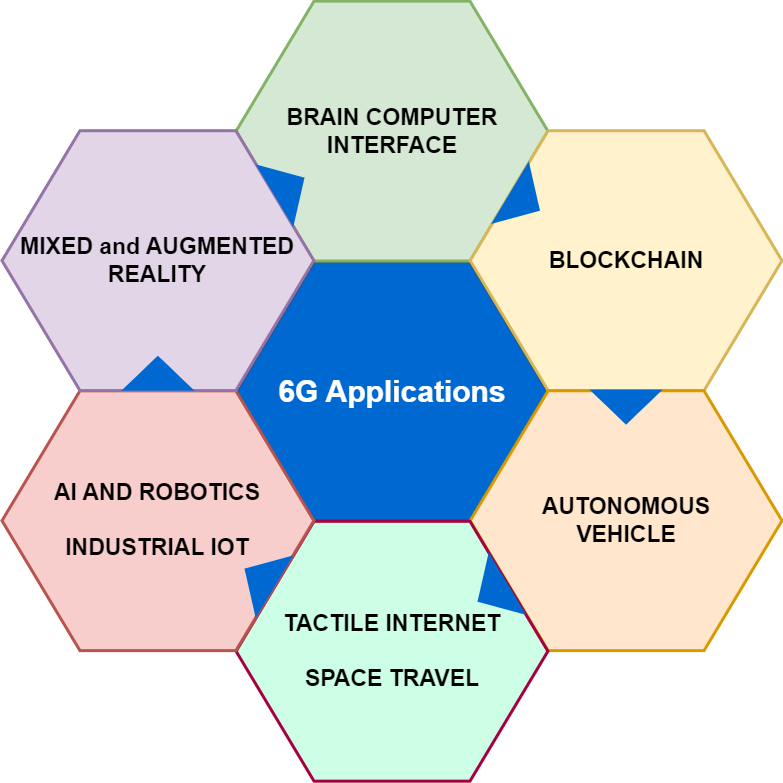

The diagram above was exported from draw.io. Its source (the exported page's mxGraphModel, read from the mxfile embedded in the PNG):
<mxGraphModel dx="2520" dy="-687" grid="1" gridSize="10" guides="1" tooltips="1" connect="1" arrows="1" fold="1" page="1" pageScale="1" pageWidth="1169" pageHeight="827" background="none" math="0" shadow="0">
  <root>
    <mxCell id="0" />
    <mxCell id="1" parent="0" />
    <mxCell id="644" value="&lt;font color=&quot;#ffffff&quot;&gt;&lt;span style=&quot;font-size: 30px;&quot;&gt;&lt;span&gt;6G Applications&lt;/span&gt;&lt;/span&gt;&lt;/font&gt;" style="shape=hexagon;perimeter=hexagonPerimeter2;whiteSpace=wrap;html=1;shadow=0;labelBackgroundColor=none;strokeColor=#23445D;fillColor=#0069D1;gradientColor=none;fontFamily=Helvetica;fontSize=23;fontColor=#23445d;align=center;strokeWidth=3;fontStyle=1" parent="1" vertex="1">
      <mxGeometry x="428.57894736842115" y="2764.7982456140344" width="311.84210526315786" height="259.86842105263156" as="geometry" />
    </mxCell>
    <mxCell id="645" value="" style="triangle;whiteSpace=wrap;html=1;shadow=0;labelBackgroundColor=none;strokeColor=none;fillColor=#FFFFFF;fontFamily=Helvetica;fontSize=17;fontColor=#23445d;align=center;rotation=90;gradientColor=none;flipV=1;flipH=1;opacity=20;fontStyle=1" parent="1" vertex="1">
      <mxGeometry x="309.5" y="2782.6666666666665" width="72" height="152" as="geometry" />
    </mxCell>
    <mxCell id="646" value="&lt;font style=&quot;font-size: 23px&quot;&gt;BRAIN COMPUTER INTERFACE&lt;/font&gt;" style="shape=hexagon;perimeter=hexagonPerimeter2;whiteSpace=wrap;html=1;shadow=0;labelBackgroundColor=none;strokeColor=#82b366;fillColor=#d5e8d4;fontFamily=Helvetica;fontSize=23;align=center;strokeWidth=3;fontStyle=1" parent="1" vertex="1">
      <mxGeometry x="428.57894736842115" y="2504.6666666666665" width="311.84210526315786" height="259.86842105263156" as="geometry" />
    </mxCell>
    <mxCell id="647" value="&lt;font style=&quot;font-size: 23px&quot;&gt;BLOCKCHAIN&lt;/font&gt;" style="shape=hexagon;perimeter=hexagonPerimeter2;whiteSpace=wrap;html=1;shadow=0;labelBackgroundColor=none;strokeColor=#d6b656;fillColor=#fff2cc;fontFamily=Helvetica;fontSize=23;align=center;strokeWidth=3;fontStyle=1" parent="1" vertex="1">
      <mxGeometry x="662.6578947368422" y="2634.1995614035086" width="311.84210526315786" height="259.86842105263156" as="geometry" />
    </mxCell>
    <mxCell id="648" value="&lt;font style=&quot;font-size: 23px&quot;&gt;&lt;br&gt;AUTONOMOUS &lt;br&gt;VEHICLE&lt;br&gt;&lt;br&gt;&lt;/font&gt;" style="shape=hexagon;perimeter=hexagonPerimeter2;whiteSpace=wrap;html=1;shadow=0;labelBackgroundColor=none;strokeColor=#d79b00;fillColor=#ffe6cc;fontFamily=Helvetica;fontSize=23;align=center;strokeWidth=3;fontStyle=1" parent="1" vertex="1">
      <mxGeometry x="662.6578947368422" y="2894.2653508771928" width="311.84210526315786" height="259.86842105263156" as="geometry" />
    </mxCell>
    <mxCell id="649" value="&lt;font style=&quot;font-size: 23px&quot;&gt;TACTILE INTERNET&lt;br&gt;&lt;br&gt;SPACE TRAVEL&lt;br style=&quot;border-color: var(--border-color);&quot;&gt;&lt;/font&gt;" style="shape=hexagon;perimeter=hexagonPerimeter2;whiteSpace=wrap;html=1;shadow=0;labelBackgroundColor=none;strokeColor=#A50040;fillColor=#CCFFE6;fontFamily=Helvetica;fontSize=23;fontColor=#000000;align=center;strokeWidth=3;fontStyle=1" parent="1" vertex="1">
      <mxGeometry x="428.57894736842115" y="3024.7982456140344" width="311.84210526315786" height="259.86842105263156" as="geometry" />
    </mxCell>
    <mxCell id="650" value="&lt;font style=&quot;font-size: 23px&quot;&gt;AI AND ROBOTICS&lt;br&gt;&lt;br&gt;INDUSTRIAL IOT&lt;/font&gt;" style="shape=hexagon;perimeter=hexagonPerimeter2;whiteSpace=wrap;html=1;shadow=0;labelBackgroundColor=none;strokeColor=#b85450;fillColor=#f8cecc;fontFamily=Helvetica;fontSize=23;align=center;strokeWidth=3;fontStyle=1" parent="1" vertex="1">
      <mxGeometry x="194.5" y="2894.2653508771928" width="311.84210526315786" height="259.86842105263156" as="geometry" />
    </mxCell>
    <mxCell id="651" value="&lt;font style=&quot;font-size: 23px;&quot;&gt;MIXED and AUGMENTED REALITY&lt;/font&gt;" style="shape=hexagon;perimeter=hexagonPerimeter2;whiteSpace=wrap;html=1;shadow=0;labelBackgroundColor=none;strokeColor=#9673a6;fillColor=#e1d5e7;fontFamily=Helvetica;fontSize=23;align=center;strokeWidth=3;fontStyle=1" parent="1" vertex="1">
      <mxGeometry x="194.5000000000001" y="2634.1995614035086" width="311.84210526315786" height="259.86842105263156" as="geometry" />
    </mxCell>
    <mxCell id="652" value="" style="triangle;whiteSpace=wrap;html=1;shadow=0;labelBackgroundColor=none;strokeColor=none;fillColor=#0069D1;fontFamily=Helvetica;fontSize=17;fontColor=#23445d;align=center;rotation=31;gradientColor=none;strokeWidth=3;fontStyle=1" parent="1" vertex="1">
      <mxGeometry x="700" y="2668.6666666666665" width="35" height="73" as="geometry" />
    </mxCell>
    <mxCell id="653" value="" style="triangle;whiteSpace=wrap;html=1;shadow=0;labelBackgroundColor=none;strokeColor=none;fillColor=#0069D1;fontFamily=Helvetica;fontSize=17;fontColor=#23445d;align=center;rotation=31;gradientColor=none;flipH=1;strokeWidth=3;fontStyle=1" parent="1" vertex="1">
      <mxGeometry x="434.5" y="3044.666666666666" width="35" height="73" as="geometry" />
    </mxCell>
    <mxCell id="654" value="" style="triangle;whiteSpace=wrap;html=1;shadow=0;labelBackgroundColor=none;strokeColor=none;fillColor=#0069D1;fontFamily=Helvetica;fontSize=17;fontColor=#23445d;align=center;rotation=329;gradientColor=none;strokeWidth=3;fontStyle=1" parent="1" vertex="1">
      <mxGeometry x="464.5" y="2653.6666666666665" width="35" height="73" as="geometry" />
    </mxCell>
    <mxCell id="655" value="" style="triangle;whiteSpace=wrap;html=1;shadow=0;labelBackgroundColor=none;strokeColor=none;fillColor=#0069D1;fontFamily=Helvetica;fontSize=17;fontColor=#23445d;align=center;rotation=329;gradientColor=none;flipH=1;strokeWidth=3;fontStyle=1" parent="1" vertex="1">
      <mxGeometry x="667.5" y="3059.666666666666" width="35" height="73" as="geometry" />
    </mxCell>
    <mxCell id="656" value="" style="triangle;whiteSpace=wrap;html=1;shadow=0;labelBackgroundColor=none;strokeColor=none;fillColor=#0069D1;fontFamily=Helvetica;fontSize=17;fontColor=#23445d;align=center;rotation=90;gradientColor=none;strokeWidth=3;fontStyle=1" parent="1" vertex="1">
      <mxGeometry x="801.078947368421" y="2874.1666666666665" width="35" height="73" as="geometry" />
    </mxCell>
    <mxCell id="657" value="" style="triangle;whiteSpace=wrap;html=1;shadow=0;labelBackgroundColor=none;strokeColor=none;fillColor=#0069D1;fontFamily=Helvetica;fontSize=17;fontColor=#23445d;align=center;rotation=90;gradientColor=none;flipH=1;strokeWidth=3;fontStyle=1" parent="1" vertex="1">
      <mxGeometry x="332.92105263157896" y="2840.1666666666665" width="35" height="73" as="geometry" />
    </mxCell>
  </root>
</mxGraphModel>